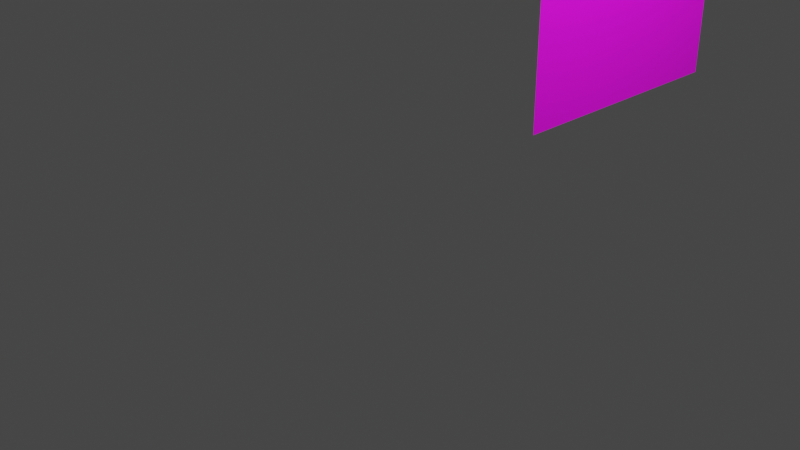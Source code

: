 # Source: kabe_2_.blend  (saved by Blender 4.0.36; exported with 4.5.12 LTS)
import bpy
from mathutils import Matrix  # noqa: F401  (used for matrix-valued properties, if any)

bpy.ops.wm.read_factory_settings(use_empty=True)
scene = bpy.context.scene
scene.name = 'Scene'

# ---- collections
col_collection = bpy.data.collections.new('Collection'); scene.collection.children.link(col_collection)

# ---- images (referenced by path relative to the original .blend; pixels are not part of the script)
import os
ASSET_DIR = os.environ.get("B2B_ASSET_DIR", "")  # directory of the original .blend (textures are referenced by path, not embedded)
HERE = os.path.dirname(os.path.abspath(__file__))  # packed textures are extracted next to this script under _unpacked/

def load_image(name, relpath, width, height, colorspace="sRGB"):
    """Load a texture the original file referenced (path relative to the .blend, or extracted next to this script)."""
    p = next((c for c in (os.path.join(HERE, relpath), os.path.join(ASSET_DIR, relpath)) if relpath and os.path.exists(c)), "")
    if p:
        img = bpy.data.images.load(p, check_existing=True)
        img.name = name
    else:  # same state as the original file: an image datablock whose file is absent (Cycles renders it pink)
        img = bpy.data.images.new(name, width, height)
        img.source = "FILE"
        img.filepath = "//" + (relpath or name)
    img.colorspace_settings.name = colorspace
    return img
img_uenokabe1_png = load_image('uenokabe1.png', 'uenokabe1.png', 1024, 1024, 'sRGB')

# ---- materials (node trees are filled in below, after node groups)
mat_material = bpy.data.materials.new('Material')
mat_material.use_transparent_shadow = False

# ---- material node trees
mat_material.use_nodes = True; mat_material.node_tree.nodes.clear()
_N = mat_material.node_tree.nodes; _L = mat_material.node_tree.links
n0 = _N.new('ShaderNodeBsdfPrincipled'); n0.name = 'Principled BSDF'; n0.location = (10, 300)
n0.inputs[3].default_value = 1.45
n1 = _N.new('ShaderNodeOutputMaterial'); n1.name = 'Material Output'; n1.location = (300, 300)
n2 = _N.new('ShaderNodeTexImage'); n2.name = 'Image Texture'; n2.location = (-280, 275)
n2.image = img_uenokabe1_png
_L.new(n0.outputs[0], n1.inputs[0])
_L.new(n2.outputs[0], n0.inputs[0])
n1.is_active_output = True

# ---- world
world_world = bpy.data.worlds.new('World'); scene.world = world_world
world_world.use_nodes = True; world_world.node_tree.nodes.clear()
_N = world_world.node_tree.nodes; _L = world_world.node_tree.links
n0 = _N.new('ShaderNodeOutputWorld'); n0.name = 'World Output'; n0.location = (300, 300)
n1 = _N.new('ShaderNodeBackground'); n1.name = 'Background'; n1.location = (10, 300)
n1.inputs[0].default_value = (0.05088, 0.05088, 0.05088, 1.0)
_L.new(n1.outputs[0], n0.inputs[0])
n0.is_active_output = True
world_world.color = (0.05088, 0.05088, 0.05088)
world_world.use_sun_shadow = False
world_world.sun_shadow_jitter_overblur = 0.0

# ---- cameras
cam_camera = bpy.data.cameras.new('Camera')
cam_camera.clip_end = 100.0
cam_camera.ortho_scale = 7.314

# ---- lights
light_light = bpy.data.lights.new('Light', 'POINT')
light_light.transmission_factor = 0.0
light_light.use_soft_falloff = False
light_light.energy = 1000.0
light_light.shadow_soft_size = 0.1
light_light.shadow_maximum_resolution = 0.006
light_light.use_absolute_resolution = True

# ---- meshes
me_plane = bpy.data.meshes.new('Plane')
me_plane.from_pydata([(-1.0, -1.0, 0.0), (1.0, -1.0, 0.0), (-1.0, 1.0, 0.0), (1.0, 1.0, 0.0)], [], [(0, 1, 3, 2)])
_uv = me_plane.uv_layers.new(name='UVMap')
_uv.uv.foreach_set('vector', [0.0, 0.0, 1.0, 0.0, 1.0, 1.0, 0.0, 1.0])
me_plane.materials.append(mat_material)
me_plane.update()

# ---- objects
ob_light = bpy.data.objects.new('Light', light_light)
ob_camera = bpy.data.objects.new('Camera', cam_camera)
ob_plane = bpy.data.objects.new('Plane', me_plane)

# ---- transforms, parenting, visibility, modifiers, constraints
ob_light.location = (4.076, 1.005, 5.904)
ob_light.rotation_euler = (0.6503, 0.05522, 1.866)
ob_light.lock_rotations_4d = False
ob_light.empty_display_type = 'ARROWS'
ob_light.color = (0.0, 0.0, 0.0, 0.0)
ob_light.lineart.crease_threshold = 0.0
ob_camera.location = (7.359, -6.926, 4.958)
ob_camera.rotation_euler = (1.109, 0.0, 0.8149)
ob_camera.lock_rotations_4d = False
ob_camera.empty_display_type = 'ARROWS'
ob_camera.color = (0.0, 0.0, 0.0, 0.0)
ob_camera.display_type = 'WIRE'
ob_camera.lineart.crease_threshold = 0.0
ob_plane.location = (1.51, 1.477, 2.776)
ob_plane.rotation_euler = (-1.571, 3.142, 1.571)
ob_plane.scale = (1.27, 1.486, 1.0)

# ---- collection membership
col_collection.objects.link(ob_light)
col_collection.objects.link(ob_camera)
col_collection.objects.link(ob_plane)

# ---- scene / render settings (as saved in the file)
scene.camera = ob_camera
scene.frame_start = 1; scene.frame_end = 250; scene.frame_set(10)
scene.render.engine = 'BLENDER_EEVEE_NEXT'
scene.cycles.sampling_pattern = 'TABULATED_SOBOL'
scene.view_settings.view_transform = 'Filmic'
bpy.context.view_layer.update()
